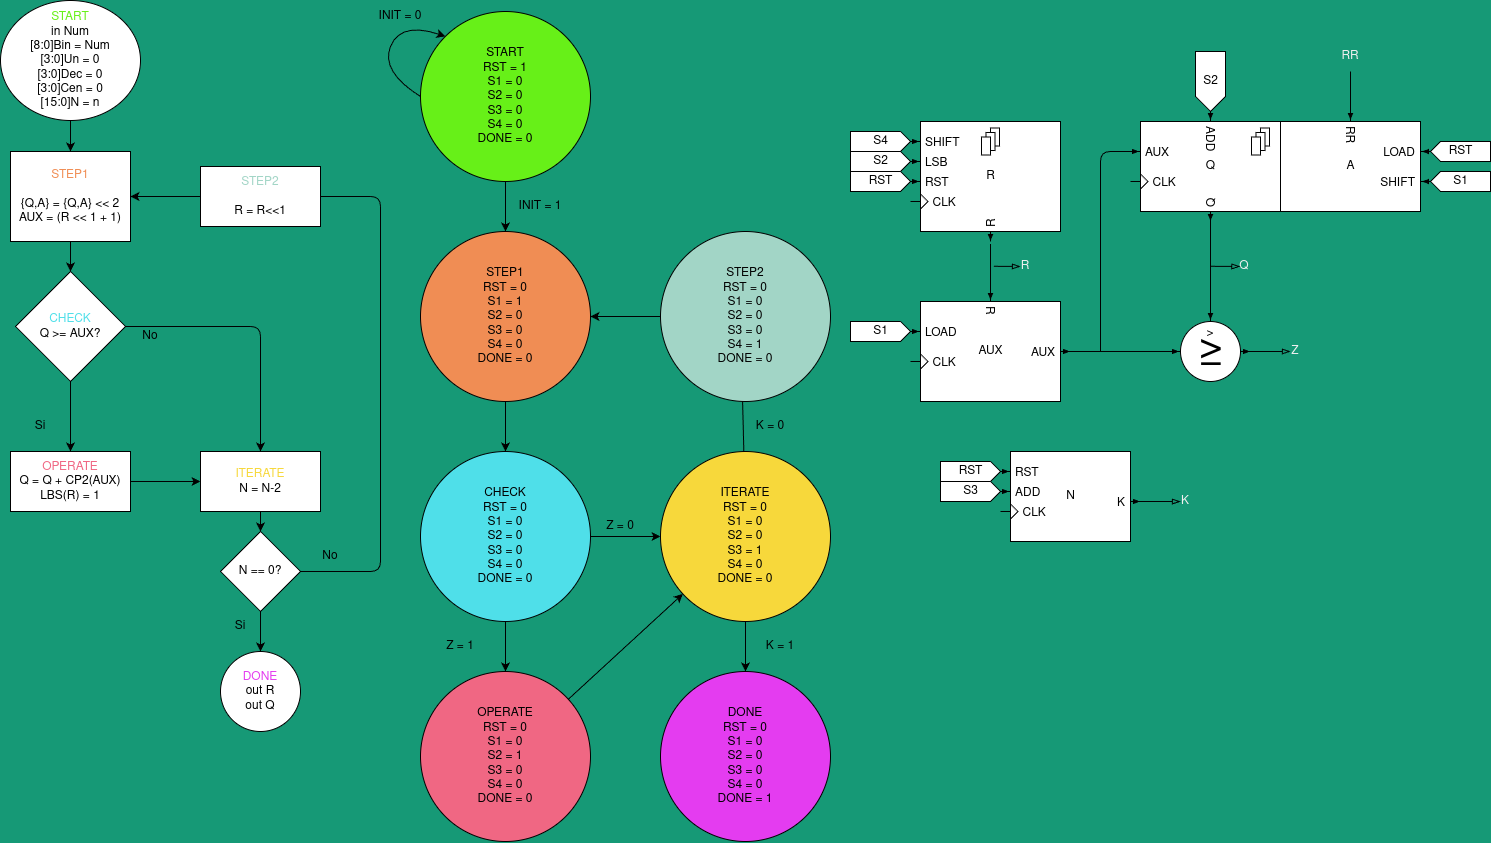

The diagram above was exported from draw.io. Its source (the exported page's mxGraphModel, read from the mxfile embedded in the PNG):
<mxGraphModel dx="457" dy="833" grid="1" gridSize="10" guides="1" tooltips="1" connect="1" arrows="1" fold="1" page="1" pageScale="1" pageWidth="1654" pageHeight="1169" background="#169976" math="0" shadow="0">
  <root>
    <mxCell id="0" />
    <mxCell id="1" parent="0" />
    <mxCell id="5" style="edgeStyle=none;html=1;entryX=0.5;entryY=0;entryDx=0;entryDy=0;" parent="1" source="2" target="3" edge="1">
      <mxGeometry relative="1" as="geometry">
        <mxPoint x="210" y="160" as="targetPoint" />
      </mxGeometry>
    </mxCell>
    <mxCell id="2" value="&lt;font color=&quot;#67f018&quot;&gt;START&lt;br&gt;&lt;/font&gt;in Num&lt;br&gt;[8:0]Bin = Num&lt;br&gt;[3:0]Un = 0&lt;br&gt;[3:0]Dec = 0&lt;br&gt;[3:0]Cen = 0&lt;br&gt;[15:0]N = n" style="ellipse;whiteSpace=wrap;html=1;" parent="1" vertex="1">
      <mxGeometry x="140" y="29" width="140" height="120" as="geometry" />
    </mxCell>
    <mxCell id="6" style="edgeStyle=none;html=1;entryX=0.5;entryY=0;entryDx=0;entryDy=0;" parent="1" source="3" target="4" edge="1">
      <mxGeometry relative="1" as="geometry" />
    </mxCell>
    <mxCell id="3" value="&lt;font color=&quot;#f08d54&quot;&gt;STEP1&lt;/font&gt;&lt;div&gt;&lt;font color=&quot;#f08d54&quot;&gt;&lt;br&gt;&lt;/font&gt;{Q,A} = {Q,A} &amp;lt;&amp;lt; 2&lt;br&gt;AUX = (R &amp;lt;&amp;lt; 1 + 1)&lt;/div&gt;" style="rounded=0;whiteSpace=wrap;html=1;" parent="1" vertex="1">
      <mxGeometry x="150" y="180" width="120" height="90" as="geometry" />
    </mxCell>
    <mxCell id="8" style="edgeStyle=none;html=1;entryX=0.5;entryY=0;entryDx=0;entryDy=0;" parent="1" source="4" target="7" edge="1">
      <mxGeometry relative="1" as="geometry" />
    </mxCell>
    <mxCell id="15" value="" style="edgeStyle=none;html=1;exitX=1;exitY=0.5;exitDx=0;exitDy=0;" parent="1" source="4" target="14" edge="1">
      <mxGeometry relative="1" as="geometry">
        <Array as="points">
          <mxPoint x="400" y="355" />
        </Array>
      </mxGeometry>
    </mxCell>
    <mxCell id="4" value="&lt;font color=&quot;#4fdfe9&quot;&gt;CHECK&lt;/font&gt;&lt;br&gt;Q &amp;gt;= AUX?" style="rhombus;whiteSpace=wrap;html=1;" parent="1" vertex="1">
      <mxGeometry x="155" y="300" width="110" height="110" as="geometry" />
    </mxCell>
    <mxCell id="24" style="edgeStyle=none;html=1;" parent="1" source="7" target="14" edge="1">
      <mxGeometry relative="1" as="geometry" />
    </mxCell>
    <mxCell id="7" value="&lt;font color=&quot;#f06783&quot;&gt;OPERATE&lt;/font&gt;&lt;br&gt;Q = Q + CP2(AUX)&lt;br&gt;LBS(R) = 1" style="rounded=0;whiteSpace=wrap;html=1;" parent="1" vertex="1">
      <mxGeometry x="150" y="480" width="120" height="60" as="geometry" />
    </mxCell>
    <mxCell id="9" value="No" style="text;html=1;strokeColor=none;fillColor=none;align=center;verticalAlign=middle;whiteSpace=wrap;rounded=0;" parent="1" vertex="1">
      <mxGeometry x="260" y="350" width="60" height="30" as="geometry" />
    </mxCell>
    <mxCell id="11" value="Si" style="text;html=1;strokeColor=none;fillColor=none;align=center;verticalAlign=middle;whiteSpace=wrap;rounded=0;" parent="1" vertex="1">
      <mxGeometry x="150" y="440" width="60" height="30" as="geometry" />
    </mxCell>
    <mxCell id="17" value="" style="edgeStyle=none;html=1;" parent="1" source="14" target="16" edge="1">
      <mxGeometry relative="1" as="geometry" />
    </mxCell>
    <mxCell id="14" value="&lt;font color=&quot;#f7d83b&quot;&gt;ITERATE&lt;/font&gt;&lt;br&gt;N = N-2" style="whiteSpace=wrap;html=1;" parent="1" vertex="1">
      <mxGeometry x="340" y="480" width="120" height="60" as="geometry" />
    </mxCell>
    <mxCell id="19" style="edgeStyle=none;html=1;entryX=1;entryY=0.5;entryDx=0;entryDy=0;startArrow=none;" parent="1" source="90" target="3" edge="1">
      <mxGeometry relative="1" as="geometry">
        <Array as="points" />
      </mxGeometry>
    </mxCell>
    <mxCell id="23" value="" style="edgeStyle=none;html=1;" parent="1" source="16" target="22" edge="1">
      <mxGeometry relative="1" as="geometry" />
    </mxCell>
    <mxCell id="16" value="N == 0?" style="rhombus;whiteSpace=wrap;html=1;" parent="1" vertex="1">
      <mxGeometry x="360" y="560" width="80" height="80" as="geometry" />
    </mxCell>
    <mxCell id="20" value="No" style="text;html=1;strokeColor=none;fillColor=none;align=center;verticalAlign=middle;whiteSpace=wrap;rounded=0;" parent="1" vertex="1">
      <mxGeometry x="440" y="570" width="60" height="30" as="geometry" />
    </mxCell>
    <mxCell id="21" value="Si" style="text;html=1;strokeColor=none;fillColor=none;align=center;verticalAlign=middle;whiteSpace=wrap;rounded=0;" parent="1" vertex="1">
      <mxGeometry x="350" y="640" width="60" height="30" as="geometry" />
    </mxCell>
    <mxCell id="22" value="&lt;font color=&quot;#e43cf0&quot;&gt;DONE&lt;/font&gt;&lt;br&gt;out R&lt;br&gt;out Q" style="ellipse;whiteSpace=wrap;html=1;" parent="1" vertex="1">
      <mxGeometry x="360" y="680" width="80" height="80" as="geometry" />
    </mxCell>
    <mxCell id="35" style="edgeStyle=none;html=1;entryX=0.5;entryY=0;entryDx=0;entryDy=0;fontColor=#000000;" parent="1" source="25" target="26" edge="1">
      <mxGeometry relative="1" as="geometry" />
    </mxCell>
    <mxCell id="25" value="START&lt;br&gt;RST = 1&lt;br&gt;S1 = 0&lt;br&gt;S2 = 0&lt;br&gt;S3 = 0&lt;br&gt;S4 = 0&lt;br&gt;DONE = 0" style="ellipse;whiteSpace=wrap;html=1;aspect=fixed;fillColor=#67F018;strokeColor=#000000;fillStyle=auto;labelBackgroundColor=none;fontColor=#000000;" parent="1" vertex="1">
      <mxGeometry x="560" y="40" width="170" height="170" as="geometry" />
    </mxCell>
    <mxCell id="36" style="edgeStyle=none;html=1;entryX=0.5;entryY=0;entryDx=0;entryDy=0;fontColor=#000000;" parent="1" source="26" target="27" edge="1">
      <mxGeometry relative="1" as="geometry" />
    </mxCell>
    <mxCell id="26" value="STEP1&lt;br&gt;RST = 0&lt;br&gt;S1 = 1&lt;br&gt;S2 = 0&lt;br&gt;S3 = 0&lt;br&gt;S4 = 0&lt;br&gt;DONE = 0" style="ellipse;whiteSpace=wrap;html=1;aspect=fixed;fillColor=#F08D54;strokeColor=#000000;fillStyle=auto;labelBackgroundColor=none;fontColor=#000000;" parent="1" vertex="1">
      <mxGeometry x="560" y="260" width="170" height="170" as="geometry" />
    </mxCell>
    <mxCell id="37" style="edgeStyle=none;html=1;entryX=0.5;entryY=0;entryDx=0;entryDy=0;fontColor=#000000;" parent="1" source="27" target="28" edge="1">
      <mxGeometry relative="1" as="geometry" />
    </mxCell>
    <mxCell id="44" style="edgeStyle=none;html=1;entryX=0;entryY=0.5;entryDx=0;entryDy=0;fontColor=#000000;" parent="1" source="27" target="29" edge="1">
      <mxGeometry relative="1" as="geometry" />
    </mxCell>
    <mxCell id="27" value="CHECK&lt;br&gt;RST = 0&lt;br&gt;S1 = 0&lt;br&gt;S2 = 0&lt;br&gt;S3 = 0&lt;br&gt;S4 = 0&lt;br&gt;DONE = 0" style="ellipse;whiteSpace=wrap;html=1;aspect=fixed;fillColor=#4FDFE9;strokeColor=#000000;fillStyle=auto;labelBackgroundColor=none;fontColor=#000000;" parent="1" vertex="1">
      <mxGeometry x="560" y="480" width="170" height="170" as="geometry" />
    </mxCell>
    <mxCell id="38" style="edgeStyle=none;html=1;fontColor=#000000;" parent="1" source="28" target="29" edge="1">
      <mxGeometry relative="1" as="geometry" />
    </mxCell>
    <mxCell id="28" value="OPERATE&lt;br&gt;RST = 0&lt;br&gt;S1 = 0&lt;br&gt;S2 = 1&lt;br&gt;S3 = 0&lt;br&gt;S4 = 0&lt;br&gt;DONE = 0" style="ellipse;whiteSpace=wrap;html=1;aspect=fixed;fillColor=#F06783;strokeColor=#000000;fillStyle=auto;labelBackgroundColor=none;fontColor=#000000;" parent="1" vertex="1">
      <mxGeometry x="560" y="700" width="170" height="170" as="geometry" />
    </mxCell>
    <mxCell id="39" style="edgeStyle=none;html=1;entryX=0.5;entryY=0;entryDx=0;entryDy=0;fontColor=#000000;" parent="1" source="29" target="30" edge="1">
      <mxGeometry relative="1" as="geometry" />
    </mxCell>
    <mxCell id="40" style="edgeStyle=none;html=1;entryX=1;entryY=0.5;entryDx=0;entryDy=0;fontColor=#000000;startArrow=none;" parent="1" source="92" target="26" edge="1">
      <mxGeometry relative="1" as="geometry">
        <Array as="points" />
      </mxGeometry>
    </mxCell>
    <mxCell id="29" value="ITERATE&lt;br&gt;RST = 0&lt;br&gt;S1 = 0&lt;br&gt;S2 = 0&lt;br&gt;S3 = 1&lt;br&gt;S4 = 0&lt;br&gt;DONE = 0" style="ellipse;whiteSpace=wrap;html=1;aspect=fixed;fillColor=#F7D83B;strokeColor=#000000;fillStyle=auto;labelBackgroundColor=none;fontColor=#000000;" parent="1" vertex="1">
      <mxGeometry x="800" y="480" width="170" height="170" as="geometry" />
    </mxCell>
    <mxCell id="30" value="DONE&lt;br&gt;RST = 0&lt;br&gt;S1 = 0&lt;br&gt;S2 = 0&lt;br&gt;S3 = 0&lt;br&gt;S4 = 0&lt;br&gt;DONE = 1" style="ellipse;whiteSpace=wrap;html=1;aspect=fixed;fillColor=#E43CF0;strokeColor=#000000;fillStyle=auto;labelBackgroundColor=none;fontColor=#000000;" parent="1" vertex="1">
      <mxGeometry x="800" y="700" width="170" height="170" as="geometry" />
    </mxCell>
    <mxCell id="33" value="" style="curved=1;endArrow=classic;html=1;fontColor=#000000;exitX=0;exitY=0.5;exitDx=0;exitDy=0;entryX=0;entryY=0;entryDx=0;entryDy=0;" parent="1" source="25" target="25" edge="1">
      <mxGeometry width="50" height="50" relative="1" as="geometry">
        <mxPoint x="500" y="70" as="sourcePoint" />
        <mxPoint x="550" y="20" as="targetPoint" />
        <Array as="points">
          <mxPoint x="520" y="100" />
          <mxPoint x="540" y="50" />
        </Array>
      </mxGeometry>
    </mxCell>
    <mxCell id="34" value="INIT = 0" style="text;html=1;strokeColor=none;fillColor=none;align=center;verticalAlign=middle;whiteSpace=wrap;rounded=0;" parent="1" vertex="1">
      <mxGeometry x="510" y="30" width="60" height="30" as="geometry" />
    </mxCell>
    <mxCell id="41" value="INIT = 1" style="text;html=1;strokeColor=none;fillColor=none;align=center;verticalAlign=middle;whiteSpace=wrap;rounded=0;" parent="1" vertex="1">
      <mxGeometry x="650" y="220" width="60" height="30" as="geometry" />
    </mxCell>
    <mxCell id="42" value="Z = 1" style="text;html=1;strokeColor=none;fillColor=none;align=center;verticalAlign=middle;whiteSpace=wrap;rounded=0;" parent="1" vertex="1">
      <mxGeometry x="570" y="660" width="60" height="30" as="geometry" />
    </mxCell>
    <mxCell id="43" value="Z = 0" style="text;html=1;strokeColor=none;fillColor=none;align=center;verticalAlign=middle;whiteSpace=wrap;rounded=0;" parent="1" vertex="1">
      <mxGeometry x="730" y="540" width="60" height="30" as="geometry" />
    </mxCell>
    <mxCell id="45" value="K = 0" style="text;html=1;strokeColor=none;fillColor=none;align=center;verticalAlign=middle;whiteSpace=wrap;rounded=0;" parent="1" vertex="1">
      <mxGeometry x="880" y="440" width="60" height="30" as="geometry" />
    </mxCell>
    <mxCell id="46" value="K = 1" style="text;html=1;strokeColor=none;fillColor=none;align=center;verticalAlign=middle;whiteSpace=wrap;rounded=0;" parent="1" vertex="1">
      <mxGeometry x="890" y="660" width="60" height="30" as="geometry" />
    </mxCell>
    <mxCell id="62" style="edgeStyle=none;html=1;exitX=0;exitY=0;exitDx=70;exitDy=122.5;exitPerimeter=0;fontColor=#F0F0F0;strokeColor=default;endArrow=none;endFill=0;" parent="1" source="50" edge="1">
      <mxGeometry relative="1" as="geometry">
        <mxPoint x="1130" y="320" as="targetPoint" />
      </mxGeometry>
    </mxCell>
    <mxCell id="50" value="R" style="externalPins=1;recursiveResize=0;shadow=0;dashed=0;align=center;html=1;strokeWidth=1;shape=mxgraph.rtl.abstract.entity;container=1;collapsible=0;kind=sequential;drawPins=1;left=4;right=0;bottom=1;top=0;type=shiftReg;leftArr=SHIFT%3Ain,LSB%3Ain,RST%3Ain,CLK%3Aclk;leftAnchor=left;leftRot=0;type_size=30;pinSnap=10;type_loc=top;rightRot=180;rightArr=,;bottomArr=R%3Aout;" parent="1" vertex="1">
      <mxGeometry x="1060" y="150" width="140" height="110" as="geometry" />
    </mxCell>
    <mxCell id="65" style="edgeStyle=none;html=1;exitX=0;exitY=0;exitDx=150;exitDy=50;exitPerimeter=0;entryX=0;entryY=0;entryDx=0;entryDy=40;entryPerimeter=0;strokeColor=default;fontColor=#F0F0F0;endArrow=none;endFill=0;" parent="1" source="55" target="56" edge="1">
      <mxGeometry relative="1" as="geometry" />
    </mxCell>
    <mxCell id="55" value="AUX" style="externalPins=1;recursiveResize=0;shadow=0;dashed=0;align=center;html=1;strokeWidth=1;shape=mxgraph.rtl.abstract.entity;container=1;collapsible=0;kind=sequential;drawPins=1;left=2;right=1;bottom=0;top=1;type=none;leftAnchor=left;leftRot=0;type_size=30;pinSnap=10;type_loc=topLeft;rightRot=180;leftArr=LOAD%3Ain,CLK%3Aclk;topArr=R%3Ain;rightArr=AUX%3Aout;" parent="1" vertex="1">
      <mxGeometry x="1060" y="330" width="140" height="100" as="geometry" />
    </mxCell>
    <mxCell id="56" value="≥" style="externalPins=0;recursiveResize=0;shadow=0;dashed=0;align=center;strokeWidth=1;shape=mxgraph.rtl.abstract.entity;container=0;collapsible=0;kind=combinational;drawPins=1;left=%3Ai;right=:o;bottom=0;top=%3E%3Ai;bottomAnchor=middle;topRot=270;topAnchor=middle;bottomRot=90;leftAnchor=left;leftRot=0;rightAnchor=right;rightRot=180;fontSize=40;spacingTop=-12;spacingLeft=2;editable=1;resizable=1;movable=1;rotatable=1;deletable=1;connectable=1;" parent="1" vertex="1">
      <mxGeometry x="1310" y="340" width="80" height="80" as="geometry" />
    </mxCell>
    <mxCell id="66" style="edgeStyle=none;html=1;exitX=0;exitY=0;exitDx=70;exitDy=100;exitPerimeter=0;entryX=0;entryY=0;entryDx=40;entryDy=0;entryPerimeter=0;strokeColor=default;fontColor=#F0F0F0;endArrow=none;endFill=0;" parent="1" source="58" target="56" edge="1">
      <mxGeometry relative="1" as="geometry" />
    </mxCell>
    <mxCell id="73" style="edgeStyle=none;html=1;strokeColor=default;fontColor=#F0F0F0;endArrow=none;endFill=0;" parent="1" source="59" edge="1">
      <mxGeometry relative="1" as="geometry">
        <mxPoint x="1490" y="140" as="targetPoint" />
      </mxGeometry>
    </mxCell>
    <mxCell id="74" style="edgeStyle=none;html=1;exitX=0;exitY=0;exitDx=70;exitDy=-10;exitPerimeter=0;strokeColor=default;fontColor=#F0F0F0;endArrow=none;endFill=0;entryX=0.5;entryY=1;entryDx=0;entryDy=0;" parent="1" source="59" target="75" edge="1">
      <mxGeometry relative="1" as="geometry">
        <mxPoint x="1490.1538461538462" y="100" as="targetPoint" />
      </mxGeometry>
    </mxCell>
    <mxCell id="64" value="R" style="text;html=1;strokeColor=none;fillColor=none;align=center;verticalAlign=middle;whiteSpace=wrap;rounded=0;fontColor=#F0F0F0;" parent="1" vertex="1">
      <mxGeometry x="1140" y="280" width="50" height="30" as="geometry" />
    </mxCell>
    <mxCell id="67" value="" style="endArrow=blockThin;html=1;strokeColor=default;fontColor=#F0F0F0;exitX=0;exitY=0.5;exitDx=0;exitDy=0;exitPerimeter=0;endFill=0;" parent="1" edge="1">
      <mxGeometry width="50" height="50" relative="1" as="geometry">
        <mxPoint x="1390" y="380" as="sourcePoint" />
        <mxPoint x="1430" y="380" as="targetPoint" />
      </mxGeometry>
    </mxCell>
    <mxCell id="68" value="Z" style="text;html=1;strokeColor=none;fillColor=none;align=center;verticalAlign=middle;whiteSpace=wrap;rounded=0;fontColor=#F0F0F0;" parent="1" vertex="1">
      <mxGeometry x="1410" y="365" width="50" height="30" as="geometry" />
    </mxCell>
    <mxCell id="69" value="" style="endArrow=none;html=1;strokeColor=default;fontColor=#F0F0F0;exitX=0.3;exitY=0;exitDx=0;exitDy=0;exitPerimeter=0;" parent="1" source="65" edge="1">
      <mxGeometry width="50" height="50" relative="1" as="geometry">
        <mxPoint x="1190" y="310" as="sourcePoint" />
        <mxPoint x="1270" y="180" as="targetPoint" />
        <Array as="points">
          <mxPoint x="1240" y="180" />
        </Array>
      </mxGeometry>
    </mxCell>
    <mxCell id="70" value="S2" style="externalPins=0;recursiveResize=0;shadow=0;dashed=0;align=center;html=1;strokeWidth=1;shape=mxgraph.rtl.abstract.entity;container=1;collapsible=0;kind=input;drawPins=0;left=0;right=1;bottom=0;top=0;fontColor=default;" parent="1" vertex="1">
      <mxGeometry x="990" y="180" width="60" height="20" as="geometry" />
    </mxCell>
    <mxCell id="72" value="S4" style="externalPins=0;recursiveResize=0;shadow=0;dashed=0;align=center;html=1;strokeWidth=1;shape=mxgraph.rtl.abstract.entity;container=1;collapsible=0;kind=input;drawPins=0;left=0;right=1;bottom=0;top=0;fontColor=default;" parent="1" vertex="1">
      <mxGeometry x="990" y="160" width="60" height="20" as="geometry" />
    </mxCell>
    <mxCell id="75" value="RR&lt;br&gt;" style="text;html=1;strokeColor=none;fillColor=none;align=center;verticalAlign=middle;whiteSpace=wrap;rounded=0;fontColor=#F0F0F0;" parent="1" vertex="1">
      <mxGeometry x="1460" y="70" width="60" height="30" as="geometry" />
    </mxCell>
    <mxCell id="76" value="" style="group" parent="1" vertex="1" connectable="0">
      <mxGeometry x="1280" y="150" width="280" height="90" as="geometry" />
    </mxCell>
    <mxCell id="58" value="Q" style="externalPins=1;recursiveResize=0;shadow=0;dashed=0;align=center;html=1;strokeWidth=1;shape=mxgraph.rtl.abstract.entity;container=1;collapsible=0;kind=sequential;drawPins=1;left=2;right=0;bottom=1;top=1;type=shiftReg;leftAnchor=left;leftRot=0;type_size=30;pinSnap=10;type_loc=topRight;rightRot=180;leftArr=AUX%3Ain,CLK%3Aclk;bottomRot=0;bottomArr=Q%3Aout;topArr=ADD%3Ain;" parent="76" vertex="1">
      <mxGeometry width="140" height="90" as="geometry" />
    </mxCell>
    <mxCell id="59" value="A" style="externalPins=1;recursiveResize=0;shadow=0;dashed=0;align=center;html=1;strokeWidth=1;shape=mxgraph.rtl.abstract.entity;container=1;collapsible=0;kind=sequential;drawPins=1;left=0;right=2;bottom=0;top=1;type=none;leftAnchor=left;leftRot=0;type_size=30;pinSnap=10;type_loc=topRight;rightRot=180;topArr=RR%3Ain;rightArr=LOAD%3Ain,SHIFT%3Ain;" parent="76" vertex="1">
      <mxGeometry x="140" width="140" height="90" as="geometry" />
    </mxCell>
    <mxCell id="77" value="S1" style="externalPins=0;recursiveResize=0;shadow=0;dashed=0;align=center;html=1;strokeWidth=1;shape=mxgraph.rtl.abstract.entity;container=1;collapsible=0;kind=input;drawPins=0;left=0;right=1;bottom=0;top=0;fontColor=default;direction=west;" parent="1" vertex="1">
      <mxGeometry x="1570" y="200" width="60" height="20" as="geometry" />
    </mxCell>
    <mxCell id="78" value="RST" style="externalPins=0;recursiveResize=0;shadow=0;dashed=0;align=center;html=1;strokeWidth=1;shape=mxgraph.rtl.abstract.entity;container=1;collapsible=0;kind=input;drawPins=0;left=0;right=1;bottom=0;top=0;fontColor=default;" parent="1" vertex="1">
      <mxGeometry x="990" y="200" width="60" height="20" as="geometry" />
    </mxCell>
    <mxCell id="79" value="RST" style="externalPins=0;recursiveResize=0;shadow=0;dashed=0;align=center;html=1;strokeWidth=1;shape=mxgraph.rtl.abstract.entity;container=1;collapsible=0;kind=input;drawPins=0;left=0;right=1;bottom=0;top=0;fontColor=default;flipH=1;" parent="1" vertex="1">
      <mxGeometry x="1570" y="170" width="60" height="20" as="geometry" />
    </mxCell>
    <mxCell id="83" style="edgeStyle=none;html=1;exitX=0;exitY=0;exitDx=130;exitDy=50;exitPerimeter=0;strokeColor=default;fontColor=#F0F0F0;endArrow=blockThin;endFill=0;" parent="1" source="80" edge="1">
      <mxGeometry relative="1" as="geometry">
        <mxPoint x="1320" y="530.0555555555555" as="targetPoint" />
      </mxGeometry>
    </mxCell>
    <mxCell id="80" value="N" style="externalPins=1;recursiveResize=0;shadow=0;dashed=0;align=center;html=1;strokeWidth=1;shape=mxgraph.rtl.abstract.entity;container=1;collapsible=0;kind=sequential;drawPins=1;left=3;right=1;bottom=0;top=0;fontColor=default;rightRot=180;leftArr=RST%3Ain,ADD%3Ain,CLK%3Aclk;rightArr=K%3Aout;topRot=0;type=none;" parent="1" vertex="1">
      <mxGeometry x="1150" y="480" width="120" height="90" as="geometry" />
    </mxCell>
    <mxCell id="81" value="RST" style="externalPins=0;recursiveResize=0;shadow=0;dashed=0;align=center;html=1;strokeWidth=1;shape=mxgraph.rtl.abstract.entity;container=1;collapsible=0;kind=input;drawPins=0;left=0;right=1;bottom=0;top=0;fontColor=default;" parent="1" vertex="1">
      <mxGeometry x="1080" y="490" width="60" height="20" as="geometry" />
    </mxCell>
    <mxCell id="82" value="S3" style="externalPins=0;recursiveResize=0;shadow=0;dashed=0;align=center;html=1;strokeWidth=1;shape=mxgraph.rtl.abstract.entity;container=1;collapsible=0;kind=input;drawPins=0;left=0;right=1;bottom=0;top=0;fontColor=default;" parent="1" vertex="1">
      <mxGeometry x="1080" y="510" width="60" height="20" as="geometry" />
    </mxCell>
    <mxCell id="84" value="K" style="text;html=1;strokeColor=none;fillColor=none;align=center;verticalAlign=middle;whiteSpace=wrap;rounded=0;fontColor=#F0F0F0;" parent="1" vertex="1">
      <mxGeometry x="1300" y="520" width="50" height="20" as="geometry" />
    </mxCell>
    <mxCell id="85" value="S2" style="externalPins=0;recursiveResize=0;shadow=0;dashed=0;align=center;html=1;strokeWidth=1;shape=mxgraph.rtl.abstract.entity;container=1;collapsible=0;kind=input;drawPins=0;left=0;right=1;bottom=0;top=0;fontColor=default;direction=south;" parent="1" vertex="1">
      <mxGeometry x="1335" y="80" width="30" height="60" as="geometry" />
    </mxCell>
    <mxCell id="86" value="" style="endArrow=blockThin;html=1;strokeColor=default;fontColor=#F0F0F0;exitX=2.4;exitY=0.469;exitDx=0;exitDy=0;exitPerimeter=0;endFill=0;" parent="1" source="62" edge="1">
      <mxGeometry width="50" height="50" relative="1" as="geometry">
        <mxPoint x="1190" y="300" as="sourcePoint" />
        <mxPoint x="1160" y="295" as="targetPoint" />
      </mxGeometry>
    </mxCell>
    <mxCell id="87" value="Q" style="text;html=1;strokeColor=none;fillColor=none;align=center;verticalAlign=middle;whiteSpace=wrap;rounded=0;fontColor=#F0F0F0;" parent="1" vertex="1">
      <mxGeometry x="1359.42" y="280" width="50" height="30" as="geometry" />
    </mxCell>
    <mxCell id="88" value="" style="endArrow=blockThin;html=1;strokeColor=default;fontColor=#F0F0F0;exitX=2.4;exitY=0.469;exitDx=0;exitDy=0;exitPerimeter=0;endFill=0;" parent="1" edge="1">
      <mxGeometry width="50" height="50" relative="1" as="geometry">
        <mxPoint x="1349.998313253012" y="294.77750000000003" as="sourcePoint" />
        <mxPoint x="1379.42" y="295" as="targetPoint" />
      </mxGeometry>
    </mxCell>
    <mxCell id="89" value="S1" style="externalPins=0;recursiveResize=0;shadow=0;dashed=0;align=center;html=1;strokeWidth=1;shape=mxgraph.rtl.abstract.entity;container=1;collapsible=0;kind=input;drawPins=0;left=0;right=1;bottom=0;top=0;fontColor=default;" parent="1" vertex="1">
      <mxGeometry x="990" y="350" width="60" height="20" as="geometry" />
    </mxCell>
    <mxCell id="91" value="" style="edgeStyle=none;html=1;entryX=1;entryY=0.5;entryDx=0;entryDy=0;endArrow=none;" parent="1" source="16" target="90" edge="1">
      <mxGeometry relative="1" as="geometry">
        <Array as="points">
          <mxPoint x="520" y="600" />
          <mxPoint x="520" y="225" />
        </Array>
        <mxPoint x="440" y="600" as="sourcePoint" />
        <mxPoint x="270" y="225" as="targetPoint" />
      </mxGeometry>
    </mxCell>
    <mxCell id="90" value="&lt;font color=&quot;#a2d5c6&quot;&gt;STEP2&lt;/font&gt;&lt;div&gt;&lt;br&gt;&lt;/div&gt;&lt;div&gt;R = R&amp;lt;&amp;lt;1&lt;/div&gt;" style="rounded=0;whiteSpace=wrap;html=1;" parent="1" vertex="1">
      <mxGeometry x="340" y="195" width="120" height="60" as="geometry" />
    </mxCell>
    <mxCell id="93" value="" style="edgeStyle=none;html=1;entryX=1;entryY=0.5;entryDx=0;entryDy=0;fontColor=#000000;endArrow=none;" parent="1" source="29" target="92" edge="1">
      <mxGeometry relative="1" as="geometry">
        <Array as="points">
          <mxPoint x="880" y="345" />
        </Array>
        <mxPoint x="883.1822339919429" y="480.0194391233347" as="sourcePoint" />
        <mxPoint x="730" y="345" as="targetPoint" />
      </mxGeometry>
    </mxCell>
    <mxCell id="92" value="STEP2&lt;br&gt;RST = 0&lt;br&gt;S1 = 0&lt;br&gt;S2 = 0&lt;br&gt;S3 = 0&lt;br&gt;S4 = 1&lt;br&gt;DONE = 0" style="ellipse;whiteSpace=wrap;html=1;aspect=fixed;fillColor=#A2D5C6;strokeColor=#000000;fillStyle=auto;labelBackgroundColor=none;fontColor=#000000;" parent="1" vertex="1">
      <mxGeometry x="800" y="260" width="170" height="170" as="geometry" />
    </mxCell>
  </root>
</mxGraphModel>